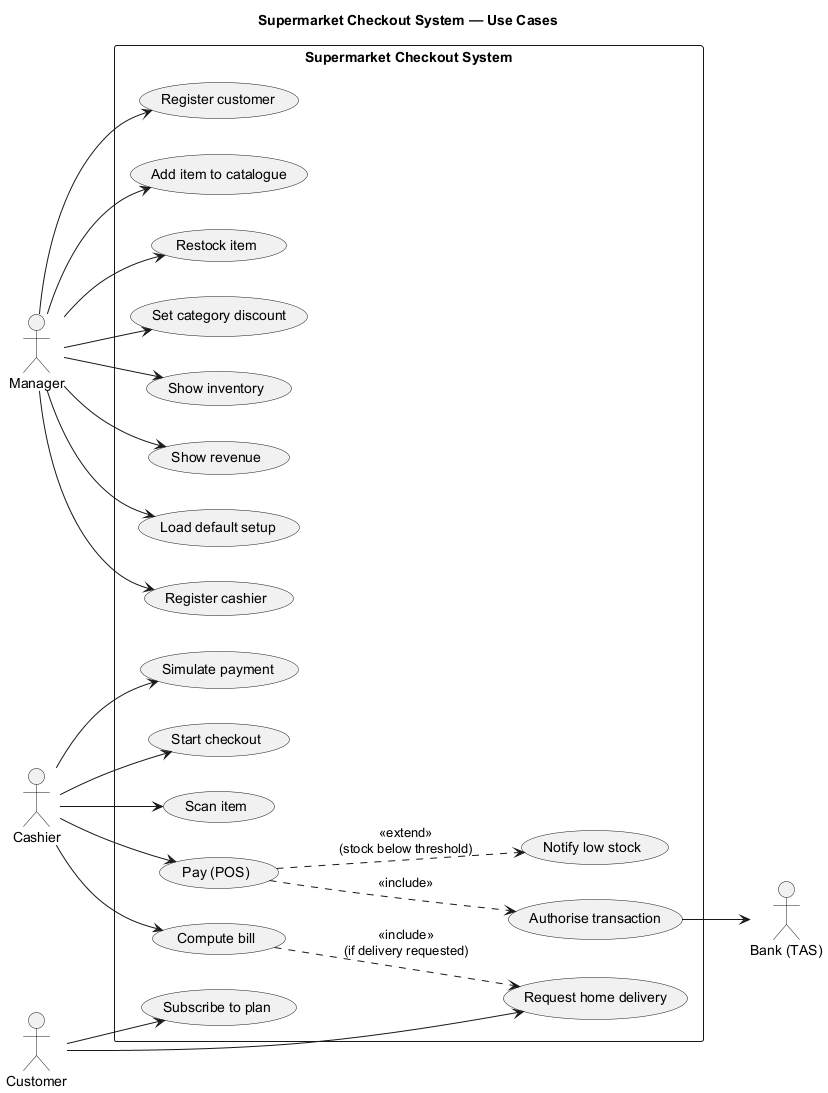

The diagram above was rendered by PlantUML. Its source (embedded in the PNG):
@startuml use-case-diagram
title Supermarket Checkout System — Use Cases

left to right direction
skinparam packageStyle rectangle

actor Manager
actor Cashier
actor Customer
actor "Bank (TAS)" as Bank

rectangle "Supermarket Checkout System" {
    usecase "Load default setup" as UC_setup
    usecase "Register cashier" as UC_regCashier
    usecase "Register customer" as UC_regCustomer
    usecase "Add item to catalogue" as UC_addItem
    usecase "Restock item" as UC_restock
    usecase "Set category discount" as UC_catDisc
    usecase "Show inventory" as UC_showInv
    usecase "Show revenue" as UC_showRev

    usecase "Subscribe to plan" as UC_subscribe
    usecase "Request home delivery" as UC_delivery

    usecase "Start checkout" as UC_start
    usecase "Scan item" as UC_scan
    usecase "Compute bill" as UC_bill
    usecase "Pay (POS)" as UC_pay
    usecase "Simulate payment" as UC_sim

    usecase "Authorise transaction" as UC_auth
    usecase "Notify low stock" as UC_lowstock
}

Manager --> UC_setup
Manager --> UC_regCashier
Manager --> UC_regCustomer
Manager --> UC_addItem
Manager --> UC_restock
Manager --> UC_catDisc
Manager --> UC_showInv
Manager --> UC_showRev

Customer --> UC_subscribe
Customer --> UC_delivery

Cashier --> UC_start
Cashier --> UC_scan
Cashier --> UC_bill
Cashier --> UC_pay
Cashier --> UC_sim

UC_pay ..> UC_auth : <<include>>
UC_auth --> Bank
UC_pay ..> UC_lowstock : <<extend>>\n(stock below threshold)
UC_bill ..> UC_delivery : <<include>>\n(if delivery requested)

@enduml